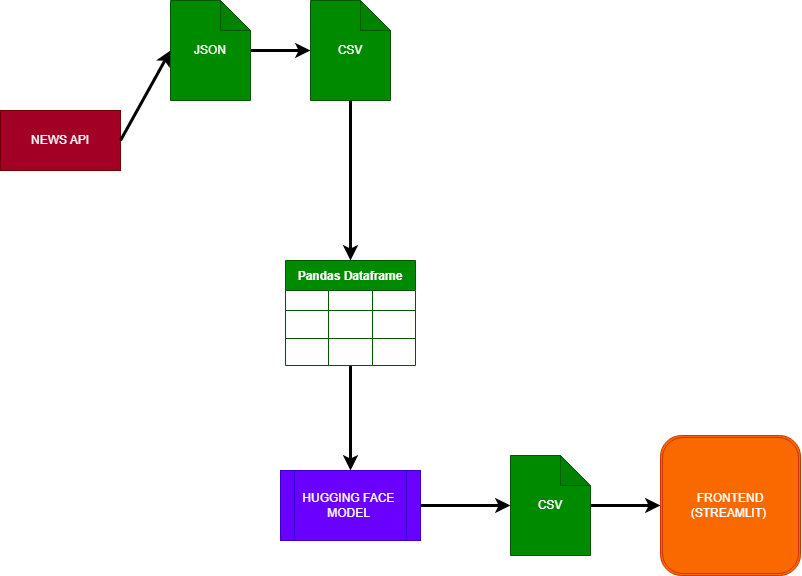

The diagram above was exported from draw.io. Its source (the exported page's mxGraphModel, read from the mxfile embedded in the PNG):
<mxGraphModel dx="1365" dy="488" grid="1" gridSize="10" guides="1" tooltips="1" connect="1" arrows="1" fold="1" page="1" pageScale="1" pageWidth="827" pageHeight="1169" background="#ffffff" math="0" shadow="0">
  <root>
    <mxCell id="0" />
    <mxCell id="1" parent="0" />
    <mxCell id="wrInbOkLjntyMlyK35Ax-1" value="NEWS API" style="rounded=0;whiteSpace=wrap;html=1;fillColor=#a20025;fontColor=#ffffff;strokeColor=#6F0000;" parent="1" vertex="1">
      <mxGeometry x="20" y="250" width="120" height="60" as="geometry" />
    </mxCell>
    <mxCell id="wrInbOkLjntyMlyK35Ax-2" value="" style="endArrow=classic;html=1;rounded=0;entryX=0;entryY=0.5;entryDx=0;entryDy=0;entryPerimeter=0;exitX=1;exitY=0.5;exitDx=0;exitDy=0;strokeColor=#000000;strokeWidth=3;" parent="1" source="wrInbOkLjntyMlyK35Ax-1" target="3" edge="1">
      <mxGeometry width="50" height="50" relative="1" as="geometry">
        <mxPoint x="250" y="230" as="sourcePoint" />
        <mxPoint x="270" y="172.5" as="targetPoint" />
      </mxGeometry>
    </mxCell>
    <mxCell id="5" style="edgeStyle=none;html=1;entryX=0;entryY=0.5;entryDx=0;entryDy=0;entryPerimeter=0;strokeWidth=3;strokeColor=#000000;" parent="1" source="3" target="4" edge="1">
      <mxGeometry relative="1" as="geometry" />
    </mxCell>
    <mxCell id="3" value="JSON" style="shape=note;whiteSpace=wrap;html=1;backgroundOutline=1;darkOpacity=0.05;fillColor=#008a00;fontColor=#ffffff;strokeColor=#005700;" parent="1" vertex="1">
      <mxGeometry x="190" y="140" width="80" height="100" as="geometry" />
    </mxCell>
    <mxCell id="7" style="edgeStyle=none;html=1;entryX=0.5;entryY=0;entryDx=0;entryDy=0;strokeWidth=3;strokeColor=#000000;" parent="1" source="4" target="12" edge="1">
      <mxGeometry relative="1" as="geometry">
        <mxPoint x="350" y="390" as="targetPoint" />
      </mxGeometry>
    </mxCell>
    <mxCell id="4" value="CSV" style="shape=note;whiteSpace=wrap;html=1;backgroundOutline=1;darkOpacity=0.05;fillColor=#008a00;fontColor=#ffffff;strokeColor=#005700;" parent="1" vertex="1">
      <mxGeometry x="330" y="140" width="80" height="100" as="geometry" />
    </mxCell>
    <mxCell id="9" style="edgeStyle=none;html=1;entryX=0;entryY=0.5;entryDx=0;entryDy=0;entryPerimeter=0;strokeWidth=3;strokeColor=#000000;" parent="1" source="6" target="8" edge="1">
      <mxGeometry relative="1" as="geometry" />
    </mxCell>
    <mxCell id="6" value="HUGGING FACE&amp;nbsp;&lt;br&gt;MODEL&amp;nbsp;" style="shape=process;whiteSpace=wrap;html=1;backgroundOutline=1;fillColor=#6a00ff;fontColor=#ffffff;strokeColor=#3700CC;" parent="1" vertex="1">
      <mxGeometry x="300" y="610" width="140" height="70" as="geometry" />
    </mxCell>
    <mxCell id="11" style="edgeStyle=none;html=1;entryX=0;entryY=0.5;entryDx=0;entryDy=0;strokeWidth=3;strokeColor=#000000;" parent="1" source="8" target="10" edge="1">
      <mxGeometry relative="1" as="geometry" />
    </mxCell>
    <mxCell id="8" value="CSV" style="shape=note;whiteSpace=wrap;html=1;backgroundOutline=1;darkOpacity=0.05;fillColor=#008a00;fontColor=#ffffff;strokeColor=#005700;" parent="1" vertex="1">
      <mxGeometry x="530" y="595" width="80" height="100" as="geometry" />
    </mxCell>
    <mxCell id="10" value="&lt;font color=&quot;#ffffff&quot;&gt;FRONTEND&lt;br&gt;(STREAMLIT)&amp;nbsp;&lt;/font&gt;" style="shape=ext;double=1;whiteSpace=wrap;html=1;aspect=fixed;fillColor=#fa6800;fontColor=#000000;strokeColor=#C73500;rounded=1;" parent="1" vertex="1">
      <mxGeometry x="680" y="575" width="140" height="140" as="geometry" />
    </mxCell>
    <mxCell id="25" style="edgeStyle=none;html=1;entryX=0.5;entryY=0;entryDx=0;entryDy=0;strokeColor=#000000;strokeWidth=3;" parent="1" source="12" target="6" edge="1">
      <mxGeometry relative="1" as="geometry" />
    </mxCell>
    <mxCell id="12" value="Pandas Dataframe" style="shape=table;startSize=30;container=1;collapsible=0;childLayout=tableLayout;fontStyle=1;align=center;fillColor=#008a00;fontColor=#ffffff;strokeColor=#005700;swimlaneFillColor=default;" parent="1" vertex="1">
      <mxGeometry x="305" y="400" width="130" height="105" as="geometry" />
    </mxCell>
    <mxCell id="13" value="" style="shape=tableRow;horizontal=0;startSize=0;swimlaneHead=0;swimlaneBody=0;top=0;left=0;bottom=0;right=0;collapsible=0;dropTarget=0;fillColor=none;points=[[0,0.5],[1,0.5]];portConstraint=eastwest;" parent="12" vertex="1">
      <mxGeometry y="30" width="130" height="20" as="geometry" />
    </mxCell>
    <mxCell id="14" value="" style="shape=partialRectangle;html=1;whiteSpace=wrap;connectable=0;fillColor=none;top=0;left=0;bottom=0;right=0;overflow=hidden;" parent="13" vertex="1">
      <mxGeometry width="43" height="20" as="geometry">
        <mxRectangle width="43" height="20" as="alternateBounds" />
      </mxGeometry>
    </mxCell>
    <mxCell id="15" value="" style="shape=partialRectangle;html=1;whiteSpace=wrap;connectable=0;fillColor=none;top=0;left=0;bottom=0;right=0;overflow=hidden;" parent="13" vertex="1">
      <mxGeometry x="43" width="44" height="20" as="geometry">
        <mxRectangle width="44" height="20" as="alternateBounds" />
      </mxGeometry>
    </mxCell>
    <mxCell id="16" value="" style="shape=partialRectangle;html=1;whiteSpace=wrap;connectable=0;fillColor=none;top=0;left=0;bottom=0;right=0;overflow=hidden;" parent="13" vertex="1">
      <mxGeometry x="87" width="43" height="20" as="geometry">
        <mxRectangle width="43" height="20" as="alternateBounds" />
      </mxGeometry>
    </mxCell>
    <mxCell id="17" value="" style="shape=tableRow;horizontal=0;startSize=0;swimlaneHead=0;swimlaneBody=0;top=0;left=0;bottom=0;right=0;collapsible=0;dropTarget=0;fillColor=none;points=[[0,0.5],[1,0.5]];portConstraint=eastwest;" parent="12" vertex="1">
      <mxGeometry y="50" width="130" height="28" as="geometry" />
    </mxCell>
    <mxCell id="18" value="" style="shape=partialRectangle;html=1;whiteSpace=wrap;connectable=0;fillColor=none;top=0;left=0;bottom=0;right=0;overflow=hidden;" parent="17" vertex="1">
      <mxGeometry width="43" height="28" as="geometry">
        <mxRectangle width="43" height="28" as="alternateBounds" />
      </mxGeometry>
    </mxCell>
    <mxCell id="19" value="" style="shape=partialRectangle;html=1;whiteSpace=wrap;connectable=0;fillColor=none;top=0;left=0;bottom=0;right=0;overflow=hidden;" parent="17" vertex="1">
      <mxGeometry x="43" width="44" height="28" as="geometry">
        <mxRectangle width="44" height="28" as="alternateBounds" />
      </mxGeometry>
    </mxCell>
    <mxCell id="20" value="" style="shape=partialRectangle;html=1;whiteSpace=wrap;connectable=0;fillColor=none;top=0;left=0;bottom=0;right=0;overflow=hidden;" parent="17" vertex="1">
      <mxGeometry x="87" width="43" height="28" as="geometry">
        <mxRectangle width="43" height="28" as="alternateBounds" />
      </mxGeometry>
    </mxCell>
    <mxCell id="21" value="" style="shape=tableRow;horizontal=0;startSize=0;swimlaneHead=0;swimlaneBody=0;top=0;left=0;bottom=0;right=0;collapsible=0;dropTarget=0;fillColor=none;points=[[0,0.5],[1,0.5]];portConstraint=eastwest;" parent="12" vertex="1">
      <mxGeometry y="78" width="130" height="27" as="geometry" />
    </mxCell>
    <mxCell id="22" value="" style="shape=partialRectangle;html=1;whiteSpace=wrap;connectable=0;fillColor=none;top=0;left=0;bottom=0;right=0;overflow=hidden;" parent="21" vertex="1">
      <mxGeometry width="43" height="27" as="geometry">
        <mxRectangle width="43" height="27" as="alternateBounds" />
      </mxGeometry>
    </mxCell>
    <mxCell id="23" value="" style="shape=partialRectangle;html=1;whiteSpace=wrap;connectable=0;fillColor=none;top=0;left=0;bottom=0;right=0;overflow=hidden;" parent="21" vertex="1">
      <mxGeometry x="43" width="44" height="27" as="geometry">
        <mxRectangle width="44" height="27" as="alternateBounds" />
      </mxGeometry>
    </mxCell>
    <mxCell id="24" value="" style="shape=partialRectangle;html=1;whiteSpace=wrap;connectable=0;fillColor=none;top=0;left=0;bottom=0;right=0;overflow=hidden;" parent="21" vertex="1">
      <mxGeometry x="87" width="43" height="27" as="geometry">
        <mxRectangle width="43" height="27" as="alternateBounds" />
      </mxGeometry>
    </mxCell>
  </root>
</mxGraphModel>